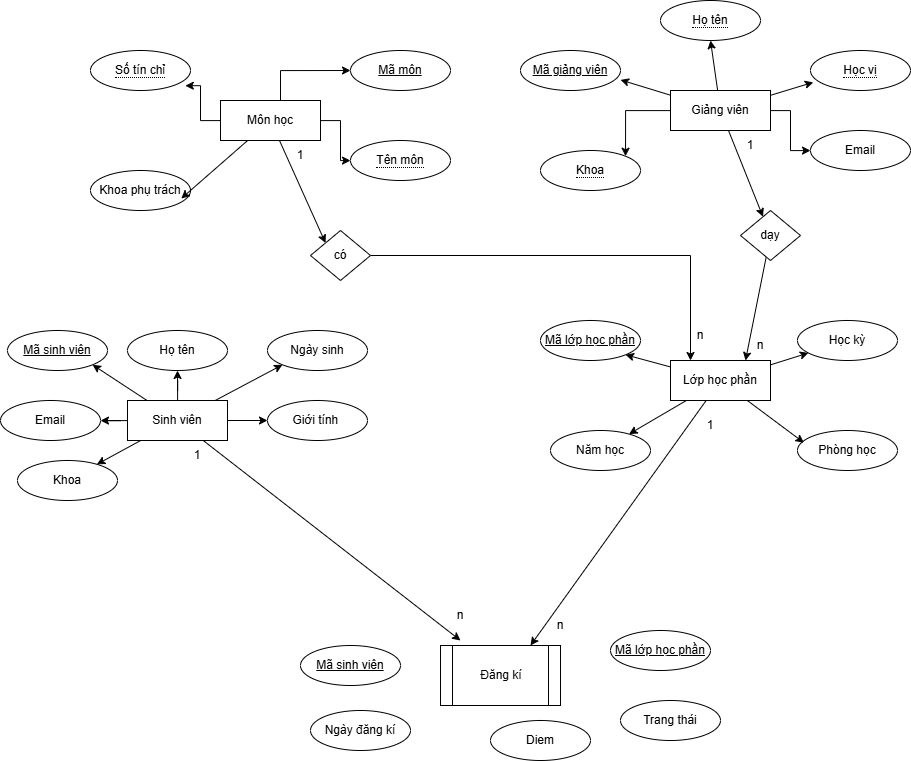

The diagram above was exported from draw.io. Its source (the exported page's mxGraphModel, read from the mxfile embedded in the PNG):
<mxGraphModel dx="2722" dy="2127" grid="1" gridSize="10" guides="1" tooltips="1" connect="1" arrows="1" fold="1" page="1" pageScale="1" pageWidth="827" pageHeight="1169" math="0" shadow="0">
  <root>
    <mxCell id="0" />
    <mxCell id="1" parent="0" />
    <mxCell id="oMG8UVdxbTPZarQT--hB-15" edge="1" parent="1" source="oMG8UVdxbTPZarQT--hB-2" style="edgeStyle=orthogonalEdgeStyle;rounded=0;orthogonalLoop=1;jettySize=auto;html=1;entryX=0;entryY=0.5;entryDx=0;entryDy=0;" target="oMG8UVdxbTPZarQT--hB-7">
      <mxGeometry relative="1" as="geometry">
        <Array as="points">
          <mxPoint x="210" y="30" />
        </Array>
      </mxGeometry>
    </mxCell>
    <mxCell id="oMG8UVdxbTPZarQT--hB-16" edge="1" parent="1" source="oMG8UVdxbTPZarQT--hB-2" style="edgeStyle=orthogonalEdgeStyle;rounded=0;orthogonalLoop=1;jettySize=auto;html=1;" target="oMG8UVdxbTPZarQT--hB-8">
      <mxGeometry relative="1" as="geometry" />
    </mxCell>
    <mxCell id="oMG8UVdxbTPZarQT--hB-73" edge="1" parent="1" source="oMG8UVdxbTPZarQT--hB-2" style="rounded=0;orthogonalLoop=1;jettySize=auto;html=1;entryX=0;entryY=0;entryDx=0;entryDy=0;" target="oMG8UVdxbTPZarQT--hB-72">
      <mxGeometry relative="1" as="geometry" />
    </mxCell>
    <mxCell id="oMG8UVdxbTPZarQT--hB-2" parent="1" style="whiteSpace=wrap;html=1;align=center;" value="Môn học" vertex="1">
      <mxGeometry height="40" width="100" x="150" y="60" as="geometry" />
    </mxCell>
    <mxCell id="oMG8UVdxbTPZarQT--hB-52" edge="1" parent="1" source="oMG8UVdxbTPZarQT--hB-3" style="rounded=0;orthogonalLoop=1;jettySize=auto;html=1;" target="oMG8UVdxbTPZarQT--hB-48" value="">
      <mxGeometry relative="1" as="geometry" />
    </mxCell>
    <mxCell id="oMG8UVdxbTPZarQT--hB-53" edge="1" parent="1" source="oMG8UVdxbTPZarQT--hB-3" style="rounded=0;orthogonalLoop=1;jettySize=auto;html=1;entryX=1;entryY=1;entryDx=0;entryDy=0;" target="oMG8UVdxbTPZarQT--hB-46">
      <mxGeometry relative="1" as="geometry" />
    </mxCell>
    <mxCell id="oMG8UVdxbTPZarQT--hB-55" edge="1" parent="1" source="oMG8UVdxbTPZarQT--hB-3" style="rounded=0;orthogonalLoop=1;jettySize=auto;html=1;" target="oMG8UVdxbTPZarQT--hB-47">
      <mxGeometry relative="1" as="geometry" />
    </mxCell>
    <mxCell id="oMG8UVdxbTPZarQT--hB-69" edge="1" parent="1" source="oMG8UVdxbTPZarQT--hB-3" style="rounded=0;orthogonalLoop=1;jettySize=auto;html=1;entryX=0.75;entryY=0;entryDx=0;entryDy=0;" target="oMG8UVdxbTPZarQT--hB-64">
      <mxGeometry relative="1" as="geometry" />
    </mxCell>
    <mxCell id="oMG8UVdxbTPZarQT--hB-3" parent="1" style="whiteSpace=wrap;html=1;align=center;" value="Lớp học phần" vertex="1">
      <mxGeometry height="40" width="100" x="600" y="320" as="geometry" />
    </mxCell>
    <mxCell id="oMG8UVdxbTPZarQT--hB-23" edge="1" parent="1" source="oMG8UVdxbTPZarQT--hB-4" style="rounded=0;orthogonalLoop=1;jettySize=auto;html=1;entryX=0.5;entryY=1;entryDx=0;entryDy=0;" target="oMG8UVdxbTPZarQT--hB-21">
      <mxGeometry relative="1" as="geometry" />
    </mxCell>
    <mxCell id="oMG8UVdxbTPZarQT--hB-25" edge="1" parent="1" source="oMG8UVdxbTPZarQT--hB-4" style="edgeStyle=orthogonalEdgeStyle;rounded=0;orthogonalLoop=1;jettySize=auto;html=1;" target="oMG8UVdxbTPZarQT--hB-19" value="">
      <mxGeometry relative="1" as="geometry" />
    </mxCell>
    <mxCell id="oMG8UVdxbTPZarQT--hB-26" edge="1" parent="1" source="oMG8UVdxbTPZarQT--hB-4" style="edgeStyle=orthogonalEdgeStyle;rounded=0;orthogonalLoop=1;jettySize=auto;html=1;entryX=1;entryY=0;entryDx=0;entryDy=0;" target="oMG8UVdxbTPZarQT--hB-20">
      <mxGeometry relative="1" as="geometry" />
    </mxCell>
    <mxCell id="oMG8UVdxbTPZarQT--hB-80" edge="1" parent="1" source="oMG8UVdxbTPZarQT--hB-4" style="rounded=0;orthogonalLoop=1;jettySize=auto;html=1;" target="oMG8UVdxbTPZarQT--hB-79" value="">
      <mxGeometry relative="1" as="geometry" />
    </mxCell>
    <mxCell id="oMG8UVdxbTPZarQT--hB-4" parent="1" style="whiteSpace=wrap;html=1;align=center;" value="Giảng viên" vertex="1">
      <mxGeometry height="40" width="100" x="600" y="50" as="geometry" />
    </mxCell>
    <mxCell id="oMG8UVdxbTPZarQT--hB-39" edge="1" parent="1" source="oMG8UVdxbTPZarQT--hB-5" style="edgeStyle=orthogonalEdgeStyle;rounded=0;orthogonalLoop=1;jettySize=auto;html=1;" target="oMG8UVdxbTPZarQT--hB-27" value="">
      <mxGeometry relative="1" as="geometry" />
    </mxCell>
    <mxCell id="oMG8UVdxbTPZarQT--hB-40" edge="1" parent="1" source="oMG8UVdxbTPZarQT--hB-5" style="rounded=0;orthogonalLoop=1;jettySize=auto;html=1;entryX=0;entryY=1;entryDx=0;entryDy=0;" target="oMG8UVdxbTPZarQT--hB-35">
      <mxGeometry relative="1" as="geometry" />
    </mxCell>
    <mxCell id="oMG8UVdxbTPZarQT--hB-41" edge="1" parent="1" source="oMG8UVdxbTPZarQT--hB-5" style="edgeStyle=orthogonalEdgeStyle;rounded=0;orthogonalLoop=1;jettySize=auto;html=1;" target="oMG8UVdxbTPZarQT--hB-33" value="">
      <mxGeometry relative="1" as="geometry" />
    </mxCell>
    <mxCell id="oMG8UVdxbTPZarQT--hB-42" edge="1" parent="1" source="oMG8UVdxbTPZarQT--hB-5" style="edgeStyle=orthogonalEdgeStyle;rounded=0;orthogonalLoop=1;jettySize=auto;html=1;" target="oMG8UVdxbTPZarQT--hB-31" value="">
      <mxGeometry relative="1" as="geometry" />
    </mxCell>
    <mxCell id="oMG8UVdxbTPZarQT--hB-43" edge="1" parent="1" source="oMG8UVdxbTPZarQT--hB-5" style="rounded=0;orthogonalLoop=1;jettySize=auto;html=1;entryX=1;entryY=1;entryDx=0;entryDy=0;" target="oMG8UVdxbTPZarQT--hB-29">
      <mxGeometry relative="1" as="geometry" />
    </mxCell>
    <mxCell id="oMG8UVdxbTPZarQT--hB-45" edge="1" parent="1" source="oMG8UVdxbTPZarQT--hB-5" style="rounded=0;orthogonalLoop=1;jettySize=auto;html=1;" target="oMG8UVdxbTPZarQT--hB-37">
      <mxGeometry relative="1" as="geometry" />
    </mxCell>
    <mxCell id="oMG8UVdxbTPZarQT--hB-66" edge="1" parent="1" source="oMG8UVdxbTPZarQT--hB-5" style="rounded=0;orthogonalLoop=1;jettySize=auto;html=1;">
      <mxGeometry relative="1" as="geometry">
        <mxPoint x="390" y="600" as="targetPoint" />
      </mxGeometry>
    </mxCell>
    <mxCell id="oMG8UVdxbTPZarQT--hB-5" parent="1" style="whiteSpace=wrap;html=1;align=center;" value="Sinh viên" vertex="1">
      <mxGeometry height="40" width="100" x="57" y="360" as="geometry" />
    </mxCell>
    <mxCell id="oMG8UVdxbTPZarQT--hB-7" parent="1" style="ellipse;whiteSpace=wrap;html=1;align=center;" value="&lt;u&gt;Mã môn&lt;/u&gt;" vertex="1">
      <mxGeometry height="40" width="100" x="280" y="10" as="geometry" />
    </mxCell>
    <mxCell id="oMG8UVdxbTPZarQT--hB-8" parent="1" style="ellipse;whiteSpace=wrap;html=1;align=center;" value="&lt;span style=&quot;border-bottom: 1px dotted&quot;&gt;Tên môn&lt;/span&gt;" vertex="1">
      <mxGeometry height="40" width="100" x="280" y="100" as="geometry" />
    </mxCell>
    <mxCell id="oMG8UVdxbTPZarQT--hB-9" parent="1" style="ellipse;whiteSpace=wrap;html=1;align=center;" value="&lt;span style=&quot;border-bottom: 1px dotted&quot;&gt;Số tín chỉ&lt;/span&gt;" vertex="1">
      <mxGeometry height="40" width="100" x="20" y="10" as="geometry" />
    </mxCell>
    <mxCell id="oMG8UVdxbTPZarQT--hB-10" parent="1" style="ellipse;whiteSpace=wrap;html=1;align=center;" value="Khoa phụ trách" vertex="1">
      <mxGeometry height="40" width="100" x="20" y="130" as="geometry" />
    </mxCell>
    <mxCell id="oMG8UVdxbTPZarQT--hB-13" edge="1" parent="1" source="oMG8UVdxbTPZarQT--hB-2" style="edgeStyle=orthogonalEdgeStyle;rounded=0;orthogonalLoop=1;jettySize=auto;html=1;entryX=0.948;entryY=0.88;entryDx=0;entryDy=0;entryPerimeter=0;" target="oMG8UVdxbTPZarQT--hB-9">
      <mxGeometry relative="1" as="geometry">
        <Array as="points">
          <mxPoint x="130" y="80" />
          <mxPoint x="130" y="45" />
        </Array>
      </mxGeometry>
    </mxCell>
    <mxCell id="oMG8UVdxbTPZarQT--hB-14" edge="1" parent="1" source="oMG8UVdxbTPZarQT--hB-2" style="rounded=0;orthogonalLoop=1;jettySize=auto;html=1;entryX=0.908;entryY=0.7;entryDx=0;entryDy=0;entryPerimeter=0;" target="oMG8UVdxbTPZarQT--hB-10">
      <mxGeometry relative="1" as="geometry" />
    </mxCell>
    <mxCell id="oMG8UVdxbTPZarQT--hB-17" parent="1" style="ellipse;whiteSpace=wrap;html=1;align=center;" value="&lt;u&gt;Mã giảng viên&lt;/u&gt;" vertex="1">
      <mxGeometry height="40" width="100" x="450" y="10" as="geometry" />
    </mxCell>
    <mxCell id="oMG8UVdxbTPZarQT--hB-18" parent="1" style="ellipse;whiteSpace=wrap;html=1;align=center;" value="&lt;span style=&quot;border-bottom: 1px dotted&quot;&gt;Học vị&lt;/span&gt;" vertex="1">
      <mxGeometry height="40" width="100" x="740" y="10" as="geometry" />
    </mxCell>
    <mxCell id="oMG8UVdxbTPZarQT--hB-19" parent="1" style="ellipse;whiteSpace=wrap;html=1;align=center;" value="Email" vertex="1">
      <mxGeometry height="40" width="100" x="740" y="90" as="geometry" />
    </mxCell>
    <mxCell id="oMG8UVdxbTPZarQT--hB-20" parent="1" style="ellipse;whiteSpace=wrap;html=1;align=center;" value="&lt;span style=&quot;border-bottom: 1px dotted&quot;&gt;Khoa&lt;/span&gt;" vertex="1">
      <mxGeometry height="40" width="100" x="470" y="110" as="geometry" />
    </mxCell>
    <mxCell id="oMG8UVdxbTPZarQT--hB-21" parent="1" style="ellipse;whiteSpace=wrap;html=1;align=center;" value="&lt;span style=&quot;border-bottom: 1px dotted&quot;&gt;Họ tên&lt;/span&gt;" vertex="1">
      <mxGeometry height="40" width="100" x="590" y="-40" as="geometry" />
    </mxCell>
    <mxCell id="oMG8UVdxbTPZarQT--hB-22" edge="1" parent="1" source="oMG8UVdxbTPZarQT--hB-4" style="rounded=0;orthogonalLoop=1;jettySize=auto;html=1;entryX=1;entryY=0.735;entryDx=0;entryDy=0;entryPerimeter=0;" target="oMG8UVdxbTPZarQT--hB-17">
      <mxGeometry relative="1" as="geometry" />
    </mxCell>
    <mxCell id="oMG8UVdxbTPZarQT--hB-24" edge="1" parent="1" source="oMG8UVdxbTPZarQT--hB-4" style="rounded=0;orthogonalLoop=1;jettySize=auto;html=1;entryX=0.028;entryY=0.795;entryDx=0;entryDy=0;entryPerimeter=0;" target="oMG8UVdxbTPZarQT--hB-18">
      <mxGeometry relative="1" as="geometry" />
    </mxCell>
    <mxCell id="oMG8UVdxbTPZarQT--hB-27" parent="1" style="ellipse;whiteSpace=wrap;html=1;align=center;" value="Họ tên" vertex="1">
      <mxGeometry height="40" width="100" x="57" y="290" as="geometry" />
    </mxCell>
    <mxCell id="oMG8UVdxbTPZarQT--hB-29" parent="1" style="ellipse;whiteSpace=wrap;html=1;align=center;" value="&lt;u&gt;Mã sinh viên&lt;/u&gt;" vertex="1">
      <mxGeometry height="40" width="100" x="-63" y="290" as="geometry" />
    </mxCell>
    <mxCell id="oMG8UVdxbTPZarQT--hB-31" parent="1" style="ellipse;whiteSpace=wrap;html=1;align=center;" value="Email" vertex="1">
      <mxGeometry height="40" width="100" x="-70" y="360" as="geometry" />
    </mxCell>
    <mxCell id="oMG8UVdxbTPZarQT--hB-33" parent="1" style="ellipse;whiteSpace=wrap;html=1;align=center;" value="Giới tính&amp;nbsp;" vertex="1">
      <mxGeometry height="40" width="100" x="197" y="360" as="geometry" />
    </mxCell>
    <mxCell id="oMG8UVdxbTPZarQT--hB-35" parent="1" style="ellipse;whiteSpace=wrap;html=1;align=center;" value="Ngày sinh" vertex="1">
      <mxGeometry height="40" width="100" x="197" y="290" as="geometry" />
    </mxCell>
    <mxCell id="oMG8UVdxbTPZarQT--hB-37" parent="1" style="ellipse;whiteSpace=wrap;html=1;align=center;" value="Khoa" vertex="1">
      <mxGeometry height="40" width="100" x="-53" y="420" as="geometry" />
    </mxCell>
    <mxCell id="oMG8UVdxbTPZarQT--hB-46" parent="1" style="ellipse;whiteSpace=wrap;html=1;align=center;" value="&lt;u&gt;Mã lớp học phần&lt;/u&gt;" vertex="1">
      <mxGeometry height="40" width="100" x="470" y="280" as="geometry" />
    </mxCell>
    <mxCell id="oMG8UVdxbTPZarQT--hB-47" parent="1" style="ellipse;whiteSpace=wrap;html=1;align=center;" value="Học kỳ" vertex="1">
      <mxGeometry height="40" width="100" x="727" y="280" as="geometry" />
    </mxCell>
    <mxCell id="oMG8UVdxbTPZarQT--hB-48" parent="1" style="ellipse;whiteSpace=wrap;html=1;align=center;" value="Năm học" vertex="1">
      <mxGeometry height="40" width="100" x="480" y="390" as="geometry" />
    </mxCell>
    <mxCell id="oMG8UVdxbTPZarQT--hB-49" parent="1" style="ellipse;whiteSpace=wrap;html=1;align=center;" value="Phòng học" vertex="1">
      <mxGeometry height="40" width="100" x="727" y="390" as="geometry" />
    </mxCell>
    <mxCell id="oMG8UVdxbTPZarQT--hB-56" edge="1" parent="1" source="oMG8UVdxbTPZarQT--hB-3" style="rounded=0;orthogonalLoop=1;jettySize=auto;html=1;entryX=0.064;entryY=0.305;entryDx=0;entryDy=0;entryPerimeter=0;" target="oMG8UVdxbTPZarQT--hB-49">
      <mxGeometry relative="1" as="geometry" />
    </mxCell>
    <mxCell id="oMG8UVdxbTPZarQT--hB-59" parent="1" style="ellipse;whiteSpace=wrap;html=1;align=center;" value="&lt;u&gt;Mã sinh viên&lt;/u&gt;" vertex="1">
      <mxGeometry height="40" width="100" x="230" y="605" as="geometry" />
    </mxCell>
    <mxCell id="oMG8UVdxbTPZarQT--hB-60" parent="1" style="ellipse;whiteSpace=wrap;html=1;align=center;" value="&lt;u&gt;Mã lớp học phần&lt;/u&gt;" vertex="1">
      <mxGeometry height="40" width="100" x="540" y="590" as="geometry" />
    </mxCell>
    <mxCell id="oMG8UVdxbTPZarQT--hB-61" parent="1" style="ellipse;whiteSpace=wrap;html=1;align=center;" value="Ngày đăng kí" vertex="1">
      <mxGeometry height="40" width="100" x="240" y="670" as="geometry" />
    </mxCell>
    <mxCell id="oMG8UVdxbTPZarQT--hB-62" parent="1" style="ellipse;whiteSpace=wrap;html=1;align=center;" value="Diem" vertex="1">
      <mxGeometry height="40" width="100" x="420" y="680" as="geometry" />
    </mxCell>
    <mxCell id="oMG8UVdxbTPZarQT--hB-63" parent="1" style="ellipse;whiteSpace=wrap;html=1;align=center;" value="Trang thái" vertex="1">
      <mxGeometry height="40" width="100" x="550" y="660" as="geometry" />
    </mxCell>
    <mxCell id="oMG8UVdxbTPZarQT--hB-64" parent="1" style="shape=process;whiteSpace=wrap;html=1;backgroundOutline=1;" value="Đăng kí" vertex="1">
      <mxGeometry height="60" width="120" x="370" y="605" as="geometry" />
    </mxCell>
    <mxCell id="oMG8UVdxbTPZarQT--hB-67" parent="1" style="text;html=1;whiteSpace=wrap;strokeColor=none;fillColor=none;align=center;verticalAlign=middle;rounded=0;" value="1" vertex="1">
      <mxGeometry height="30" width="60" x="97" y="400" as="geometry" />
    </mxCell>
    <mxCell id="oMG8UVdxbTPZarQT--hB-68" parent="1" style="text;html=1;whiteSpace=wrap;strokeColor=none;fillColor=none;align=center;verticalAlign=middle;rounded=0;" value="n" vertex="1">
      <mxGeometry height="30" width="60" x="360" y="560" as="geometry" />
    </mxCell>
    <mxCell id="oMG8UVdxbTPZarQT--hB-70" parent="1" style="text;html=1;whiteSpace=wrap;strokeColor=none;fillColor=none;align=center;verticalAlign=middle;rounded=0;" value="1" vertex="1">
      <mxGeometry height="30" width="60" x="610" y="370" as="geometry" />
    </mxCell>
    <mxCell id="oMG8UVdxbTPZarQT--hB-71" parent="1" style="text;html=1;whiteSpace=wrap;strokeColor=none;fillColor=none;align=center;verticalAlign=middle;rounded=0;" value="n" vertex="1">
      <mxGeometry height="30" width="60" x="460" y="570" as="geometry" />
    </mxCell>
    <mxCell id="oMG8UVdxbTPZarQT--hB-74" edge="1" parent="1" source="oMG8UVdxbTPZarQT--hB-72" style="edgeStyle=orthogonalEdgeStyle;rounded=0;orthogonalLoop=1;jettySize=auto;html=1;" target="oMG8UVdxbTPZarQT--hB-3">
      <mxGeometry relative="1" as="geometry">
        <Array as="points">
          <mxPoint x="620" y="215" />
        </Array>
      </mxGeometry>
    </mxCell>
    <mxCell id="oMG8UVdxbTPZarQT--hB-72" parent="1" style="rhombus;whiteSpace=wrap;html=1;" value="có" vertex="1">
      <mxGeometry height="50" width="60" x="240" y="190" as="geometry" />
    </mxCell>
    <mxCell id="oMG8UVdxbTPZarQT--hB-77" parent="1" style="text;html=1;whiteSpace=wrap;strokeColor=none;fillColor=none;align=center;verticalAlign=middle;rounded=0;" value="&lt;blockquote style=&quot;margin: 0 0 0 40px; border: none; padding: 0px;&quot;&gt;&lt;blockquote style=&quot;margin: 0 0 0 40px; border: none; padding: 0px;&quot;&gt;1&lt;/blockquote&gt;&lt;/blockquote&gt;" vertex="1">
      <mxGeometry height="30" width="60" x="160" y="100" as="geometry" />
    </mxCell>
    <mxCell id="oMG8UVdxbTPZarQT--hB-78" parent="1" style="text;html=1;whiteSpace=wrap;strokeColor=none;fillColor=none;align=center;verticalAlign=middle;rounded=0;" value="n" vertex="1">
      <mxGeometry height="30" width="60" x="600" y="280" as="geometry" />
    </mxCell>
    <mxCell id="oMG8UVdxbTPZarQT--hB-82" edge="1" parent="1" source="oMG8UVdxbTPZarQT--hB-79" style="rounded=0;orthogonalLoop=1;jettySize=auto;html=1;entryX=0.75;entryY=0;entryDx=0;entryDy=0;" target="oMG8UVdxbTPZarQT--hB-3">
      <mxGeometry relative="1" as="geometry" />
    </mxCell>
    <mxCell id="oMG8UVdxbTPZarQT--hB-79" parent="1" style="rhombus;whiteSpace=wrap;html=1;" value="dạy" vertex="1">
      <mxGeometry height="50" width="60" x="670" y="170" as="geometry" />
    </mxCell>
    <mxCell id="oMG8UVdxbTPZarQT--hB-83" parent="1" style="text;html=1;whiteSpace=wrap;strokeColor=none;fillColor=none;align=center;verticalAlign=middle;rounded=0;" value="1" vertex="1">
      <mxGeometry height="30" width="60" x="650" y="90" as="geometry" />
    </mxCell>
    <mxCell id="oMG8UVdxbTPZarQT--hB-84" parent="1" style="text;html=1;whiteSpace=wrap;strokeColor=none;fillColor=none;align=center;verticalAlign=middle;rounded=0;" value="n" vertex="1">
      <mxGeometry height="30" width="60" x="660" y="290" as="geometry" />
    </mxCell>
  </root>
</mxGraphModel>